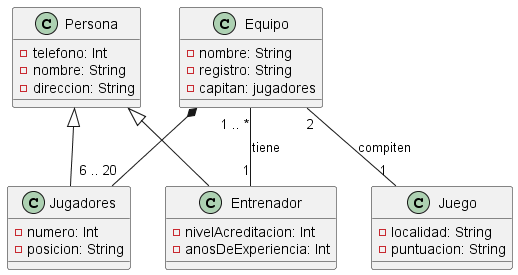

The diagram above was rendered by PlantUML. Its source (embedded in the PNG):
@startuml DiagramaDeClases

class Equipo{
    -nombre: String
    -registro: String
    -capitan: jugadores
}
class Persona{
    -telefono: Int
    -nombre: String
    -direccion: String
}
class Entrenador{
    -nivelAcreditacion: Int
    -anosDeExperiencia: Int
}
class Jugadores{
    -numero: Int
    -posicion: String
}
class Juego{
    -localidad: String
    -puntuacion: String
}

Equipo *-- "6 .. 20" Jugadores
Equipo "2" -- "1" Juego : compiten
Equipo "1 .. *" -- "1" Entrenador : tiene
Persona <|-- Jugadores
Persona <|-- Entrenador

@enduml